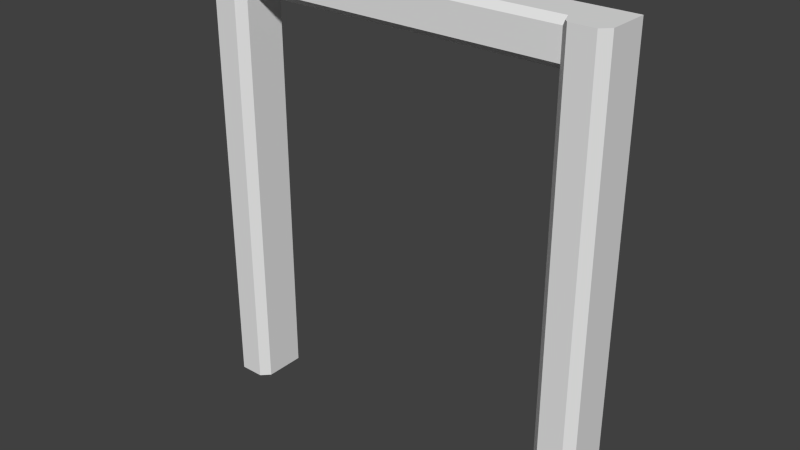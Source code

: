 # Source: Door__Frame.blend  (saved by Blender 2.76.0; exported with 4.5.12 LTS)
import bpy
from mathutils import Matrix  # noqa: F401  (used for matrix-valued properties, if any)

bpy.ops.wm.read_factory_settings(use_empty=True)
scene = bpy.context.scene
scene.name = 'Scene'

# ---- collections
col_collection_1 = bpy.data.collections.new('Collection 1'); scene.collection.children.link(col_collection_1)

# ---- world
world_world = bpy.data.worlds.new('World'); scene.world = world_world
world_world.color = (0.05088, 0.05088, 0.05088)
world_world.use_sun_shadow = False
world_world.sun_shadow_jitter_overblur = 0.0
world_world.cycles.sampling_method = 'MANUAL'
world_world.cycles.sample_map_resolution = 256

# ---- meshes
me_plane = bpy.data.meshes.new('Plane')
me_plane.from_pydata([(0.0, -0.1, 0.0), (0.02, -0.12, 0.0), (0.0, 0.0, 0.0), (0.02, 0.0, 0.0), (0.08, -0.12, 0.0), (0.08, 0.0, 0.0), (0.1, -0.1, 0.0), (0.1, 0.0, 0.0), (0.9, -0.1, 0.0), (0.92, -0.12, 0.0), (0.9, 0.0, 0.0), (0.92, 0.0, 0.0), (0.98, -0.12, 0.0), (0.98, 0.0, 0.0), (1.0, -0.1, 0.0), (1.0, 0.0, 0.0), (0.0, -0.1, 1.0), (0.02, -0.12, 1.0), (0.0, 0.0, 1.0), (0.02, 0.0, 1.0), (0.08, -0.12, 1.0), (0.08, 0.0, 1.0), (0.1, 0.0, 1.0), (0.92, -0.12, 1.0), (0.9, 0.0, 1.0), (0.92, 0.0, 1.0), (0.98, -0.12, 1.0), (0.98, 0.0, 1.0), (1.0, -0.1, 1.0), (1.0, 0.0, 1.0), (0.0, -0.1, 1.1), (0.02, -0.12, 1.1), (0.0, 0.0, 1.1), (0.02, 0.0, 1.1), (0.08, -0.12, 1.1), (0.08, 0.0, 1.1), (0.1, 0.0, 1.1), (0.92, -0.12, 1.1), (0.9, 0.0, 1.1), (0.92, 0.0, 1.1), (0.98, -0.12, 1.1), (0.98, 0.0, 1.1), (1.0, -0.1, 1.1), (1.0, 0.0, 1.1), (0.1, -0.08461, 1.0), (0.1, -0.1, 1.015), (0.08911, -0.1109, 1.0), (0.1, -0.1, 0.9846), (0.1, -0.1, 1.085), (0.1, -0.08461, 1.1), (0.08911, -0.1109, 1.1), (0.9, -0.08461, 1.1), (0.9, -0.1, 1.085), (0.9109, -0.1109, 1.1), (0.9, -0.1, 1.015), (0.9, -0.08461, 1.0), (0.9, -0.1, 0.9846), (0.9109, -0.1109, 1.0)], [], [(0, 2, 3, 1), (3, 5, 4, 1), (5, 7, 6, 4), (8, 10, 11, 9), (11, 13, 12, 9), (13, 15, 14, 12), (26, 28, 42, 40), (19, 18, 32, 33), (28, 29, 43, 42), (22, 21, 35, 36), (20, 46, 45, 48, 50, 34), (2, 0, 16, 18), (9, 12, 26, 23), (6, 7, 22, 44, 47), (0, 1, 17, 16), (13, 11, 25, 27), (7, 5, 21, 22), (14, 15, 29, 28), (3, 2, 18, 19), (12, 14, 28, 26), (15, 13, 27, 29), (1, 4, 20, 17), (11, 10, 24, 25), (5, 3, 19, 21), (30, 31, 33, 32), (33, 31, 34, 35), (36, 49, 51, 38), (54, 57, 23, 37, 53, 52), (39, 37, 40, 41), (41, 40, 42, 43), (29, 27, 41, 43), (17, 20, 34, 31), (25, 24, 38, 39), (21, 19, 33, 35), (18, 16, 30, 32), (23, 26, 40, 37), (48, 45, 54, 52), (16, 17, 31, 30), (27, 25, 39, 41), (10, 8, 56, 55, 24), (51, 53, 37, 39, 38), (8, 9, 23, 57, 56), (22, 36, 38, 24), (24, 55, 54, 52, 51, 38), (35, 34, 50, 49, 36), (4, 6, 47, 46, 20), (44, 45, 46, 47), (48, 49, 50), (51, 52, 53), (54, 55, 56, 57), (44, 55, 54, 45), (48, 52, 51, 49), (44, 22, 24, 55)])
_uv = me_plane.uv_layers.new(name='UVMap')
_uv.uv.foreach_set('vector', [0.1493, 0.5254, 0.1493, 0.579, 0.14, 0.579, 0.14, 0.5147, 0.14, 0.579, 0.1118, 0.579, 0.1118, 0.5147, 0.14, 0.5147, 0.1118, 0.579, 0.1024, 0.579, 0.1024, 0.5254, 0.1118, 0.5147, 0.09119, 0.5616, 0.03757, 0.5616, 0.03757, 0.5523, 0.1019, 0.5523, 0.03757, 0.5523, 0.03757, 0.5241, 0.1019, 0.5241, 0.1019, 0.5523, 0.03757, 0.5241, 0.03757, 0.5147, 0.09119, 0.5147, 0.1019, 0.5241, 0.743, 0.57, 0.7537, 0.5694, 0.7537, 0.6229, 0.743, 0.6235, 0.5738, 0.04403, 0.5738, 0.03464, 0.6274, 0.03464, 0.6274, 0.04403, 0.7537, 0.5694, 0.8001, 0.57, 0.8001, 0.6235, 0.7537, 0.6229, 0.5738, 0.08161, 0.5738, 0.07222, 0.6274, 0.07222, 0.6274, 0.08161, 0.8006, 0.57, 0.8055, 0.5697, 0.8113, 0.5776, 0.8113, 0.6146, 0.8055, 0.6232, 0.8006, 0.6235, 0.6278, 0.03506, 0.6744, 0.03464, 0.6744, 0.5698, 0.6278, 0.5702, 0.9624, 0.6245, 0.9342, 0.6245, 0.9342, 0.08826, 0.9624, 0.08826, 0.8113, 0.03464, 0.8577, 0.03524, 0.8577, 0.57, 0.8184, 0.5695, 0.8113, 0.5611, 0.6744, 0.03464, 0.6849, 0.03521, 0.6849, 0.5704, 0.6744, 0.5698, 0.8957, 0.6245, 0.8676, 0.6245, 0.8676, 0.08826, 0.8957, 0.08826, 0.03757, 0.08161, 0.03757, 0.07222, 0.5738, 0.07222, 0.5738, 0.08161, 0.7537, 0.03464, 0.8001, 0.03524, 0.8001, 0.57, 0.7537, 0.5694, 0.03757, 0.04403, 0.03757, 0.03464, 0.5738, 0.03464, 0.5738, 0.04403, 0.743, 0.0353, 0.7537, 0.03464, 0.7537, 0.5694, 0.743, 0.57, 0.9051, 0.6245, 0.8957, 0.6245, 0.8957, 0.08826, 0.9051, 0.08826, 0.9338, 0.6245, 0.9056, 0.6245, 0.9056, 0.08826, 0.9338, 0.08826, 0.8676, 0.6245, 0.8582, 0.6245, 0.8582, 0.08826, 0.8676, 0.08826, 0.03757, 0.07222, 0.03757, 0.04403, 0.5738, 0.04403, 0.5738, 0.07222, 0.03757, 0.4672, 0.0483, 0.4578, 0.0483, 0.5142, 0.03757, 0.5142, 0.0483, 0.5142, 0.0483, 0.4578, 0.08047, 0.4578, 0.08047, 0.5142, 0.09119, 0.5142, 0.09119, 0.4745, 0.5201, 0.4745, 0.5201, 0.5142, 0.732, 0.5781, 0.7377, 0.5701, 0.7425, 0.5704, 0.7425, 0.6239, 0.7377, 0.6237, 0.732, 0.6151, 0.1605, 0.571, 0.1605, 0.5147, 0.1927, 0.5147, 0.1927, 0.571, 0.1927, 0.571, 0.1927, 0.5147, 0.2034, 0.5241, 0.2034, 0.571, 0.9051, 0.08826, 0.8957, 0.08826, 0.8957, 0.03464, 0.9051, 0.03464, 0.9338, 0.08826, 0.9056, 0.08826, 0.9056, 0.03464, 0.9338, 0.03464, 0.8676, 0.08826, 0.8582, 0.08826, 0.8582, 0.03464, 0.8676, 0.03464, 0.5738, 0.07222, 0.5738, 0.04403, 0.6274, 0.04403, 0.6274, 0.07222, 0.6278, 0.5702, 0.6744, 0.5698, 0.6744, 0.6233, 0.6278, 0.6238, 0.9624, 0.08826, 0.9342, 0.08826, 0.9342, 0.03464, 0.9624, 0.03464, 0.6005, 0.8868, 0.568, 0.8868, 0.568, 0.4578, 0.6005, 0.4578, 0.6744, 0.5698, 0.6849, 0.5704, 0.6849, 0.6239, 0.6744, 0.6233, 0.8957, 0.08826, 0.8676, 0.08826, 0.8676, 0.03464, 0.8957, 0.03464, 0.6854, 0.03506, 0.732, 0.03464, 0.732, 0.5616, 0.7248, 0.5699, 0.6854, 0.5702, 0.1498, 0.5313, 0.1556, 0.519, 0.1605, 0.5147, 0.1605, 0.571, 0.1498, 0.571, 0.732, 0.03464, 0.7425, 0.03521, 0.7425, 0.5704, 0.7377, 0.5701, 0.732, 0.5616, 0.5738, 0.08161, 0.6274, 0.08161, 0.6274, 0.4574, 0.5738, 0.4574, 0.2505, 0.5682, 0.2111, 0.5685, 0.2039, 0.5604, 0.2039, 0.5233, 0.2111, 0.515, 0.2505, 0.5147, 0.08047, 0.5142, 0.08047, 0.4578, 0.08536, 0.4621, 0.09119, 0.4745, 0.09119, 0.5142, 0.8006, 0.0353, 0.8113, 0.03464, 0.8113, 0.5611, 0.8055, 0.5697, 0.8006, 0.57, 0.8184, 0.5695, 0.8113, 0.5776, 0.8055, 0.5697, 0.8113, 0.5611, 0.8113, 0.6146, 0.8184, 0.6229, 0.8055, 0.6232, 0.7248, 0.6234, 0.732, 0.6151, 0.7377, 0.6237, 0.732, 0.5781, 0.7248, 0.5699, 0.732, 0.5616, 0.7377, 0.5701, 0.5278, 0.4578, 0.5278, 0.8868, 0.5206, 0.8868, 0.5206, 0.4578, 0.09119, 0.4672, 0.5201, 0.4672, 0.5201, 0.4745, 0.09119, 0.4745, 0.5278, 0.4578, 0.5676, 0.4578, 0.5676, 0.8868, 0.5278, 0.8868])
me_plane.use_remesh_preserve_volume = False
me_plane.use_remesh_preserve_attributes = False
me_plane.use_mirror_vertex_groups = False
me_plane.update()

# ---- objects
ob_doorframe = bpy.data.objects.new('DoorFrame', me_plane)

# ---- transforms, parenting, visibility, modifiers, constraints
ob_doorframe.location = (0.0, 0.0, 0.0)
ob_doorframe.lineart.crease_threshold = 0.0

# ---- collection membership
col_collection_1.objects.link(ob_doorframe)

# ---- scene / render settings (as saved in the file)
scene.frame_start = 1; scene.frame_end = 250; scene.frame_set(194)
scene.render.engine = 'CYCLES'
scene.render.image_settings.file_format = 'JPEG'
scene.render.image_settings.quality = 100
scene.render.dither_intensity = 0.0
scene.cycles.use_denoising = False
scene.cycles.samples = 100
scene.cycles.sampling_pattern = 'TABULATED_SOBOL'
scene.cycles.light_sampling_threshold = 0.0
scene.cycles.use_adaptive_sampling = False
scene.cycles.use_light_tree = False
scene.cycles.blur_glossy = 0.0
scene.cycles.pixel_filter_type = 'GAUSSIAN'
scene.cycles.sample_clamp_indirect = 0.0
scene.view_settings.view_transform = 'Standard'
bpy.context.view_layer.update()

# ---- added for rendering (the .blend has no active camera and no usable light): camera, sun
cam_auto = bpy.data.cameras.new('AutoCamera')
cam_auto.lens = 50.0
cam_auto.sensor_width = 36.0
cam_auto.clip_end = 1000.0
ob_auto_camera = bpy.data.objects.new('AutoCamera', cam_auto)
scene.collection.objects.link(ob_auto_camera)
ob_auto_camera.location = (1.87992, -1.7159, 1.65394)
ob_auto_camera.rotation_euler = (1.09748, -7.21219e-08, 0.694738)
scene.camera = ob_auto_camera
light_auto_sun = bpy.data.lights.new('AutoSun', 'SUN')
light_auto_sun.energy = 3.0
light_auto_sun.angle = 0.0523599
ob_auto_sun = bpy.data.objects.new('AutoSun', light_auto_sun)
scene.collection.objects.link(ob_auto_sun)
ob_auto_sun.rotation_euler = (0.872665, 0.174533, 0.523599)
bpy.context.view_layer.update()
